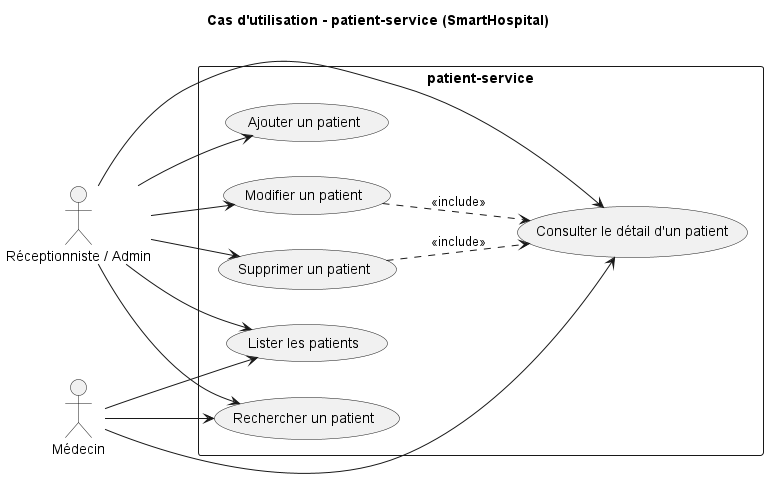

The diagram above was rendered by PlantUML. Its source (embedded in the PNG):
@startuml usecase-patient-service
left to right direction
skinparam packageStyle rectangle
title Cas d'utilisation - patient-service (SmartHospital)

actor "Réceptionniste / Admin" as REC
actor "Médecin" as DOC

rectangle "patient-service" {
  usecase "Ajouter un patient" as UC1
  usecase "Modifier un patient" as UC2
  usecase "Supprimer un patient" as UC3
  usecase "Lister les patients" as UC4
  usecase "Rechercher un patient" as UC5
  usecase "Consulter le détail d'un patient" as UC6
}

REC --> UC1
REC --> UC2
REC --> UC3
REC --> UC4
REC --> UC5
REC --> UC6
DOC --> UC4
DOC --> UC5
DOC --> UC6

UC2 ..> UC6 : <<include>>
UC3 ..> UC6 : <<include>>
@enduml